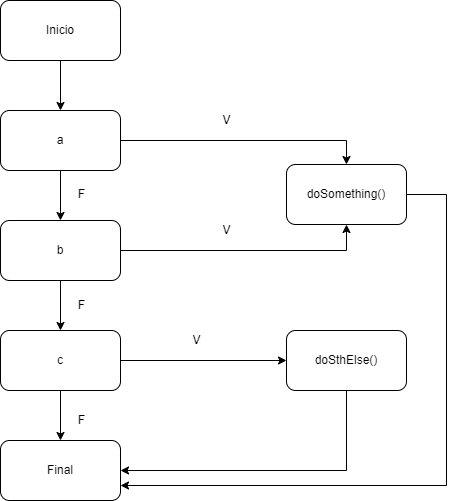

The diagram above was exported from draw.io. Its source (the exported page's mxGraphModel, read from the mxfile embedded in the PNG):
<mxGraphModel dx="1098" dy="828" grid="1" gridSize="10" guides="1" tooltips="1" connect="1" arrows="1" fold="1" page="1" pageScale="1" pageWidth="827" pageHeight="1169" math="0" shadow="0">
  <root>
    <mxCell id="0" />
    <mxCell id="1" parent="0" />
    <mxCell id="1FxaKKYTGeqRIFtE0nfI-10" style="edgeStyle=orthogonalEdgeStyle;rounded=0;orthogonalLoop=1;jettySize=auto;html=1;exitX=0.5;exitY=1;exitDx=0;exitDy=0;entryX=0.5;entryY=0;entryDx=0;entryDy=0;" edge="1" parent="1" source="1FxaKKYTGeqRIFtE0nfI-1" target="1FxaKKYTGeqRIFtE0nfI-2">
      <mxGeometry relative="1" as="geometry" />
    </mxCell>
    <mxCell id="1FxaKKYTGeqRIFtE0nfI-1" value="Inicio" style="rounded=1;whiteSpace=wrap;html=1;" vertex="1" parent="1">
      <mxGeometry x="354" y="150" width="120" height="60" as="geometry" />
    </mxCell>
    <mxCell id="1FxaKKYTGeqRIFtE0nfI-11" style="edgeStyle=orthogonalEdgeStyle;rounded=0;orthogonalLoop=1;jettySize=auto;html=1;exitX=0.5;exitY=1;exitDx=0;exitDy=0;entryX=0.5;entryY=0;entryDx=0;entryDy=0;" edge="1" parent="1" source="1FxaKKYTGeqRIFtE0nfI-2" target="1FxaKKYTGeqRIFtE0nfI-3">
      <mxGeometry relative="1" as="geometry" />
    </mxCell>
    <mxCell id="1FxaKKYTGeqRIFtE0nfI-14" style="edgeStyle=orthogonalEdgeStyle;rounded=0;orthogonalLoop=1;jettySize=auto;html=1;exitX=1;exitY=0.5;exitDx=0;exitDy=0;entryX=0.5;entryY=0;entryDx=0;entryDy=0;" edge="1" parent="1" source="1FxaKKYTGeqRIFtE0nfI-2" target="1FxaKKYTGeqRIFtE0nfI-9">
      <mxGeometry relative="1" as="geometry" />
    </mxCell>
    <mxCell id="1FxaKKYTGeqRIFtE0nfI-2" value="a" style="rounded=1;whiteSpace=wrap;html=1;" vertex="1" parent="1">
      <mxGeometry x="354" y="260" width="120" height="60" as="geometry" />
    </mxCell>
    <mxCell id="1FxaKKYTGeqRIFtE0nfI-12" style="edgeStyle=orthogonalEdgeStyle;rounded=0;orthogonalLoop=1;jettySize=auto;html=1;exitX=0.5;exitY=1;exitDx=0;exitDy=0;entryX=0.5;entryY=0;entryDx=0;entryDy=0;" edge="1" parent="1" source="1FxaKKYTGeqRIFtE0nfI-3" target="1FxaKKYTGeqRIFtE0nfI-6">
      <mxGeometry relative="1" as="geometry" />
    </mxCell>
    <mxCell id="1FxaKKYTGeqRIFtE0nfI-15" style="edgeStyle=orthogonalEdgeStyle;rounded=0;orthogonalLoop=1;jettySize=auto;html=1;exitX=1;exitY=0.5;exitDx=0;exitDy=0;entryX=0.5;entryY=1;entryDx=0;entryDy=0;" edge="1" parent="1" source="1FxaKKYTGeqRIFtE0nfI-3" target="1FxaKKYTGeqRIFtE0nfI-9">
      <mxGeometry relative="1" as="geometry" />
    </mxCell>
    <mxCell id="1FxaKKYTGeqRIFtE0nfI-3" value="b" style="rounded=1;whiteSpace=wrap;html=1;" vertex="1" parent="1">
      <mxGeometry x="354" y="370" width="120" height="60" as="geometry" />
    </mxCell>
    <mxCell id="1FxaKKYTGeqRIFtE0nfI-13" style="edgeStyle=orthogonalEdgeStyle;rounded=0;orthogonalLoop=1;jettySize=auto;html=1;exitX=0.5;exitY=1;exitDx=0;exitDy=0;entryX=0.5;entryY=0;entryDx=0;entryDy=0;" edge="1" parent="1" source="1FxaKKYTGeqRIFtE0nfI-6" target="1FxaKKYTGeqRIFtE0nfI-7">
      <mxGeometry relative="1" as="geometry" />
    </mxCell>
    <mxCell id="1FxaKKYTGeqRIFtE0nfI-22" style="edgeStyle=orthogonalEdgeStyle;rounded=0;orthogonalLoop=1;jettySize=auto;html=1;exitX=1;exitY=0.5;exitDx=0;exitDy=0;entryX=0;entryY=0.5;entryDx=0;entryDy=0;" edge="1" parent="1" source="1FxaKKYTGeqRIFtE0nfI-6" target="1FxaKKYTGeqRIFtE0nfI-21">
      <mxGeometry relative="1" as="geometry" />
    </mxCell>
    <mxCell id="1FxaKKYTGeqRIFtE0nfI-6" value="c" style="rounded=1;whiteSpace=wrap;html=1;" vertex="1" parent="1">
      <mxGeometry x="354" y="480" width="120" height="60" as="geometry" />
    </mxCell>
    <mxCell id="1FxaKKYTGeqRIFtE0nfI-7" value="Final" style="rounded=1;whiteSpace=wrap;html=1;" vertex="1" parent="1">
      <mxGeometry x="354" y="590" width="120" height="60" as="geometry" />
    </mxCell>
    <mxCell id="1FxaKKYTGeqRIFtE0nfI-19" style="edgeStyle=orthogonalEdgeStyle;rounded=0;orthogonalLoop=1;jettySize=auto;html=1;exitX=1;exitY=0.5;exitDx=0;exitDy=0;entryX=1;entryY=0.75;entryDx=0;entryDy=0;" edge="1" parent="1" source="1FxaKKYTGeqRIFtE0nfI-9" target="1FxaKKYTGeqRIFtE0nfI-7">
      <mxGeometry relative="1" as="geometry">
        <Array as="points">
          <mxPoint x="800" y="344" />
          <mxPoint x="800" y="635" />
        </Array>
      </mxGeometry>
    </mxCell>
    <mxCell id="1FxaKKYTGeqRIFtE0nfI-9" value="doSomething()" style="rounded=1;whiteSpace=wrap;html=1;" vertex="1" parent="1">
      <mxGeometry x="640" y="314" width="120" height="60" as="geometry" />
    </mxCell>
    <mxCell id="1FxaKKYTGeqRIFtE0nfI-16" value="V" style="text;html=1;align=center;verticalAlign=middle;resizable=0;points=[];autosize=1;strokeColor=none;fillColor=none;" vertex="1" parent="1">
      <mxGeometry x="565" y="255" width="30" height="30" as="geometry" />
    </mxCell>
    <mxCell id="1FxaKKYTGeqRIFtE0nfI-17" value="F" style="text;html=1;align=center;verticalAlign=middle;resizable=0;points=[];autosize=1;strokeColor=none;fillColor=none;" vertex="1" parent="1">
      <mxGeometry x="420" y="329" width="30" height="30" as="geometry" />
    </mxCell>
    <mxCell id="1FxaKKYTGeqRIFtE0nfI-18" value="V" style="text;html=1;align=center;verticalAlign=middle;resizable=0;points=[];autosize=1;strokeColor=none;fillColor=none;" vertex="1" parent="1">
      <mxGeometry x="565" y="365" width="30" height="30" as="geometry" />
    </mxCell>
    <mxCell id="1FxaKKYTGeqRIFtE0nfI-20" value="F" style="text;html=1;align=center;verticalAlign=middle;resizable=0;points=[];autosize=1;strokeColor=none;fillColor=none;" vertex="1" parent="1">
      <mxGeometry x="420" y="440" width="30" height="30" as="geometry" />
    </mxCell>
    <mxCell id="1FxaKKYTGeqRIFtE0nfI-25" style="edgeStyle=orthogonalEdgeStyle;rounded=0;orthogonalLoop=1;jettySize=auto;html=1;exitX=0.5;exitY=1;exitDx=0;exitDy=0;entryX=1;entryY=0.5;entryDx=0;entryDy=0;" edge="1" parent="1" source="1FxaKKYTGeqRIFtE0nfI-21" target="1FxaKKYTGeqRIFtE0nfI-7">
      <mxGeometry relative="1" as="geometry" />
    </mxCell>
    <mxCell id="1FxaKKYTGeqRIFtE0nfI-21" value="doSthElse()" style="rounded=1;whiteSpace=wrap;html=1;" vertex="1" parent="1">
      <mxGeometry x="640" y="480" width="120" height="60" as="geometry" />
    </mxCell>
    <mxCell id="1FxaKKYTGeqRIFtE0nfI-23" value="V" style="text;html=1;align=center;verticalAlign=middle;resizable=0;points=[];autosize=1;strokeColor=none;fillColor=none;" vertex="1" parent="1">
      <mxGeometry x="535" y="475" width="30" height="30" as="geometry" />
    </mxCell>
    <mxCell id="1FxaKKYTGeqRIFtE0nfI-24" value="F" style="text;html=1;align=center;verticalAlign=middle;resizable=0;points=[];autosize=1;strokeColor=none;fillColor=none;" vertex="1" parent="1">
      <mxGeometry x="420" y="554.5" width="30" height="30" as="geometry" />
    </mxCell>
  </root>
</mxGraphModel>